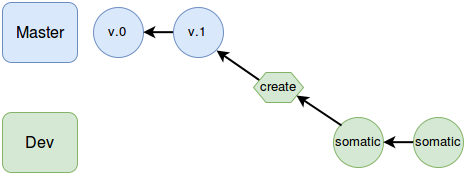

The diagram above was exported from draw.io. Its source (the exported page's mxGraphModel, read from the mxfile embedded in the PNG):
<mxGraphModel dx="3101" dy="1497" grid="1" gridSize="10" guides="1" tooltips="1" connect="1" arrows="1" fold="1" page="1" pageScale="1" pageWidth="826" pageHeight="1169" math="0" shadow="0">
  <root>
    <mxCell id="0" />
    <mxCell id="1" parent="0" />
    <mxCell id="2" value="&lt;font style=&quot;font-size: 16px;&quot;&gt;Master&lt;/font&gt;" style="rounded=1;whiteSpace=wrap;html=1;fillColor=#dae8fc;strokeColor=#6c8ebf;fontSize=16;" vertex="1" parent="1">
      <mxGeometry x="-545" y="1600" width="75" height="60" as="geometry" />
    </mxCell>
    <mxCell id="3" value="Dev" style="rounded=1;whiteSpace=wrap;html=1;fillColor=#d5e8d4;strokeColor=#82b366;fontSize=16;" vertex="1" parent="1">
      <mxGeometry x="-545" y="1710" width="75" height="60" as="geometry" />
    </mxCell>
    <mxCell id="4" value="v.0&lt;br&gt;" style="ellipse;whiteSpace=wrap;html=1;fillColor=#dae8fc;strokeColor=#6c8ebf;fontSize=13;" vertex="1" parent="1">
      <mxGeometry x="-454" y="1605" width="50" height="50" as="geometry" />
    </mxCell>
    <mxCell id="5" value="somatic" style="ellipse;whiteSpace=wrap;html=1;fillColor=#d5e8d4;strokeColor=#82b366;fontSize=13;" vertex="1" parent="1">
      <mxGeometry x="-134" y="1715" width="50" height="50" as="geometry" />
    </mxCell>
    <mxCell id="6" value="somatic" style="ellipse;whiteSpace=wrap;html=1;fillColor=#d5e8d4;strokeColor=#82b366;fontSize=13;" vertex="1" parent="1">
      <mxGeometry x="-214" y="1715" width="50" height="50" as="geometry" />
    </mxCell>
    <mxCell id="7" value="" style="edgeStyle=none;rounded=0;html=1;entryX=1;entryY=0.5;jettySize=auto;orthogonalLoop=1;strokeColor=#000000;strokeWidth=2;fontSize=13;exitX=0;exitY=0.5;" edge="1" source="5" target="6" parent="1">
      <mxGeometry x="-164.33333333333303" y="1739.666666666667" as="geometry">
        <mxPoint x="-124" y="1745" as="sourcePoint" />
      </mxGeometry>
    </mxCell>
    <mxCell id="8" style="edgeStyle=none;rounded=0;html=1;exitX=0.125;exitY=0.25;exitPerimeter=0;entryX=1;entryY=1;jettySize=auto;orthogonalLoop=1;strokeColor=#000000;strokeWidth=2;fontSize=12;fontColor=#FF9999;" edge="1" source="9" target="12" parent="1">
      <mxGeometry x="-331" y="1648" as="geometry" />
    </mxCell>
    <mxCell id="9" value="create" style="shape=hexagon;perimeter=hexagonPerimeter;whiteSpace=wrap;html=1;fontSize=13;fillColor=#d5e8d4;strokeColor=#82b366;" vertex="1" parent="1">
      <mxGeometry x="-294" y="1670" width="50" height="30" as="geometry" />
    </mxCell>
    <mxCell id="10" style="edgeStyle=none;rounded=0;html=1;exitX=0;exitY=0;entryX=0.875;entryY=0.75;jettySize=auto;orthogonalLoop=1;strokeColor=#000000;strokeWidth=2;fontSize=13;entryPerimeter=0;" edge="1" source="6" target="9" parent="1">
      <mxGeometry x="-251" y="1693" as="geometry" />
    </mxCell>
    <mxCell id="11" value="" style="edgeStyle=none;rounded=0;html=1;exitX=0;exitY=0.5;entryX=1;entryY=0.5;jettySize=auto;orthogonalLoop=1;strokeColor=#000000;strokeWidth=2;fontSize=13;" edge="1" source="12" target="4" parent="1">
      <mxGeometry x="-404.33333333333303" y="1629.666666666667" as="geometry" />
    </mxCell>
    <mxCell id="12" value="v.1&lt;br&gt;" style="ellipse;whiteSpace=wrap;html=1;fillColor=#dae8fc;strokeColor=#6c8ebf;fontSize=13;" vertex="1" parent="1">
      <mxGeometry x="-374" y="1605" width="50" height="50" as="geometry" />
    </mxCell>
  </root>
</mxGraphModel>